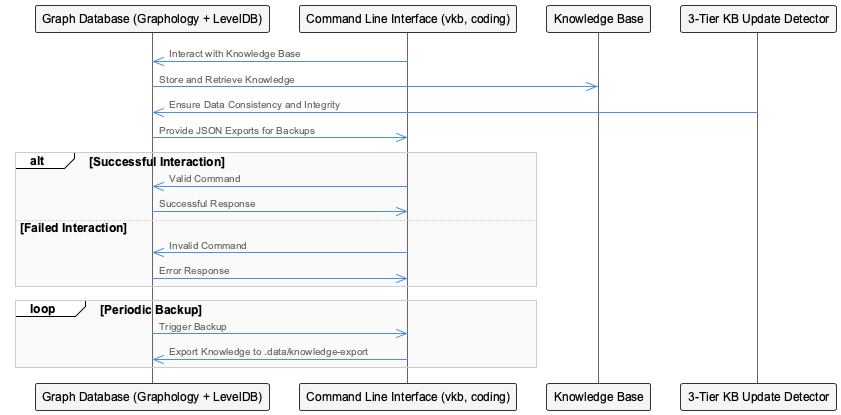

The diagram above was rendered by PlantUML. Its source (embedded in the PNG):
@startuml
!include /Users/q284340/Agentic/coding/docs/puml/_standard-style.puml

participant GraphDatabase as "Graph Database (Graphology + LevelDB)"
participant CommandLineInterface as "Command Line Interface (vkb, coding)"
participant KnowledgeBase as "Knowledge Base"
participant ThreeTierKBUpdateDetector as "3-Tier KB Update Detector"

CommandLineInterface->>GraphDatabase: Interact with Knowledge Base
GraphDatabase->>KnowledgeBase: Store and Retrieve Knowledge
ThreeTierKBUpdateDetector->>GraphDatabase: Ensure Data Consistency and Integrity
GraphDatabase->>CommandLineInterface: Provide JSON Exports for Backups

alt Successful Interaction
    CommandLineInterface->>GraphDatabase: Valid Command
    GraphDatabase->>CommandLineInterface: Successful Response
else Failed Interaction
    CommandLineInterface->>GraphDatabase: Invalid Command
    GraphDatabase->>CommandLineInterface: Error Response
end

loop Periodic Backup
    GraphDatabase->>CommandLineInterface: Trigger Backup
    CommandLineInterface->>GraphDatabase: Export Knowledge to .data/knowledge-export
end

@enduml